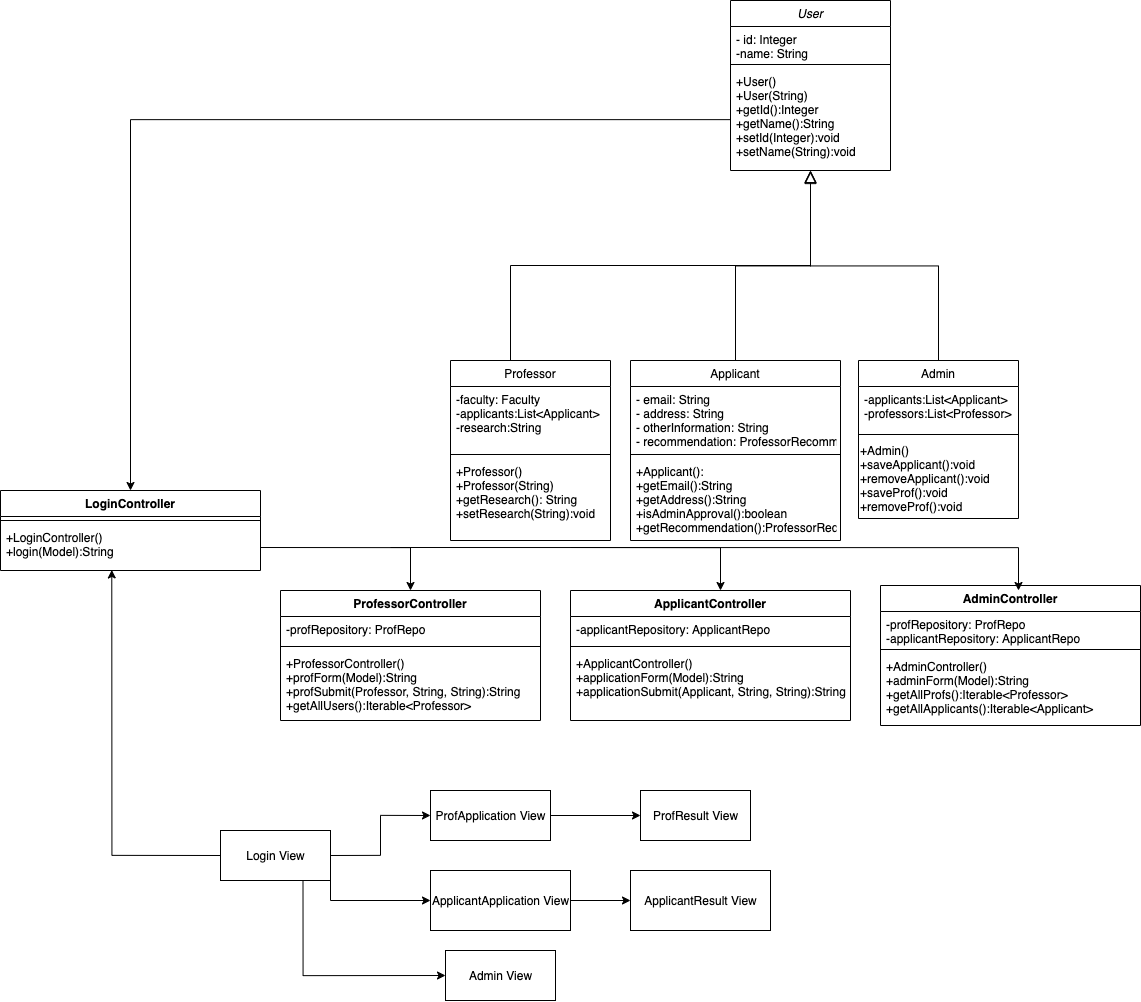

The diagram above was exported from draw.io. Its source (the exported page's mxGraphModel, read from the mxfile embedded in the PNG):
<mxGraphModel dx="3758" dy="1426" grid="1" gridSize="10" guides="1" tooltips="1" connect="1" arrows="1" fold="1" page="1" pageScale="1" pageWidth="827" pageHeight="1169" math="0" shadow="0">
  <root>
    <mxCell id="WIyWlLk6GJQsqaUBKTNV-0" />
    <mxCell id="WIyWlLk6GJQsqaUBKTNV-1" parent="WIyWlLk6GJQsqaUBKTNV-0" />
    <mxCell id="zkfFHV4jXpPFQw0GAbJ--6" value="Applicant" style="swimlane;fontStyle=0;align=center;verticalAlign=top;childLayout=stackLayout;horizontal=1;startSize=26;horizontalStack=0;resizeParent=1;resizeLast=0;collapsible=1;marginBottom=0;rounded=0;shadow=0;strokeWidth=1;" parent="WIyWlLk6GJQsqaUBKTNV-1" vertex="1">
      <mxGeometry x="120" y="360" width="210" height="180" as="geometry">
        <mxRectangle x="130" y="380" width="160" height="26" as="alternateBounds" />
      </mxGeometry>
    </mxCell>
    <mxCell id="zkfFHV4jXpPFQw0GAbJ--7" value="- email: String&#10;- address: String&#10;- otherInformation: String&#10;- recommendation: ProfessorRecommendation" style="text;align=left;verticalAlign=top;spacingLeft=4;spacingRight=4;overflow=hidden;rotatable=0;points=[[0,0.5],[1,0.5]];portConstraint=eastwest;" parent="zkfFHV4jXpPFQw0GAbJ--6" vertex="1">
      <mxGeometry y="26" width="210" height="64" as="geometry" />
    </mxCell>
    <mxCell id="zkfFHV4jXpPFQw0GAbJ--9" value="" style="line;html=1;strokeWidth=1;align=left;verticalAlign=middle;spacingTop=-1;spacingLeft=3;spacingRight=3;rotatable=0;labelPosition=right;points=[];portConstraint=eastwest;" parent="zkfFHV4jXpPFQw0GAbJ--6" vertex="1">
      <mxGeometry y="90" width="210" height="8" as="geometry" />
    </mxCell>
    <mxCell id="zkfFHV4jXpPFQw0GAbJ--10" value="+Applicant():&#10;+getEmail():String&#10;+getAddress():String&#10;+isAdminApproval():boolean&#10;+getRecommendation():ProfessorRecommendation" style="text;align=left;verticalAlign=top;spacingLeft=4;spacingRight=4;overflow=hidden;rotatable=0;points=[[0,0.5],[1,0.5]];portConstraint=eastwest;fontStyle=0" parent="zkfFHV4jXpPFQw0GAbJ--6" vertex="1">
      <mxGeometry y="98" width="210" height="82" as="geometry" />
    </mxCell>
    <mxCell id="zkfFHV4jXpPFQw0GAbJ--12" value="" style="endArrow=block;endSize=10;endFill=0;shadow=0;strokeWidth=1;rounded=0;edgeStyle=elbowEdgeStyle;elbow=vertical;" parent="WIyWlLk6GJQsqaUBKTNV-1" source="zkfFHV4jXpPFQw0GAbJ--6" target="zkfFHV4jXpPFQw0GAbJ--0" edge="1">
      <mxGeometry width="160" relative="1" as="geometry">
        <mxPoint x="200" y="203" as="sourcePoint" />
        <mxPoint x="200" y="203" as="targetPoint" />
      </mxGeometry>
    </mxCell>
    <mxCell id="zkfFHV4jXpPFQw0GAbJ--16" value="" style="endArrow=block;endSize=10;endFill=0;shadow=0;strokeWidth=1;rounded=0;edgeStyle=elbowEdgeStyle;elbow=vertical;" parent="WIyWlLk6GJQsqaUBKTNV-1" source="zkfFHV4jXpPFQw0GAbJ--13" target="zkfFHV4jXpPFQw0GAbJ--0" edge="1">
      <mxGeometry width="160" relative="1" as="geometry">
        <mxPoint x="210" y="373" as="sourcePoint" />
        <mxPoint x="310" y="271" as="targetPoint" />
      </mxGeometry>
    </mxCell>
    <mxCell id="2rzxKkUTCxIzDYO0Tdg3-0" value="Professor" style="swimlane;fontStyle=0;align=center;verticalAlign=top;childLayout=stackLayout;horizontal=1;startSize=26;horizontalStack=0;resizeParent=1;resizeLast=0;collapsible=1;marginBottom=0;rounded=0;shadow=0;strokeWidth=1;" vertex="1" parent="WIyWlLk6GJQsqaUBKTNV-1">
      <mxGeometry x="-60" y="360" width="160" height="180" as="geometry">
        <mxRectangle x="130" y="380" width="160" height="26" as="alternateBounds" />
      </mxGeometry>
    </mxCell>
    <mxCell id="2rzxKkUTCxIzDYO0Tdg3-1" value="-faculty: Faculty&#10;-applicants:List&lt;Applicant&gt;&#10;-research:String" style="text;align=left;verticalAlign=top;spacingLeft=4;spacingRight=4;overflow=hidden;rotatable=0;points=[[0,0.5],[1,0.5]];portConstraint=eastwest;" vertex="1" parent="2rzxKkUTCxIzDYO0Tdg3-0">
      <mxGeometry y="26" width="160" height="64" as="geometry" />
    </mxCell>
    <mxCell id="2rzxKkUTCxIzDYO0Tdg3-3" value="" style="line;html=1;strokeWidth=1;align=left;verticalAlign=middle;spacingTop=-1;spacingLeft=3;spacingRight=3;rotatable=0;labelPosition=right;points=[];portConstraint=eastwest;" vertex="1" parent="2rzxKkUTCxIzDYO0Tdg3-0">
      <mxGeometry y="90" width="160" height="8" as="geometry" />
    </mxCell>
    <mxCell id="2rzxKkUTCxIzDYO0Tdg3-5" value="+Professor()&#10;+Professor(String)&#10;+getResearch(): String&#10;+setResearch(String):void" style="text;align=left;verticalAlign=top;spacingLeft=4;spacingRight=4;overflow=hidden;rotatable=0;points=[[0,0.5],[1,0.5]];portConstraint=eastwest;" vertex="1" parent="2rzxKkUTCxIzDYO0Tdg3-0">
      <mxGeometry y="98" width="160" height="82" as="geometry" />
    </mxCell>
    <mxCell id="zkfFHV4jXpPFQw0GAbJ--0" value="User" style="swimlane;fontStyle=2;align=center;verticalAlign=top;childLayout=stackLayout;horizontal=1;startSize=26;horizontalStack=0;resizeParent=1;resizeLast=0;collapsible=1;marginBottom=0;rounded=0;shadow=0;strokeWidth=1;" parent="WIyWlLk6GJQsqaUBKTNV-1" vertex="1">
      <mxGeometry x="220" width="160" height="170" as="geometry">
        <mxRectangle x="230" y="140" width="160" height="26" as="alternateBounds" />
      </mxGeometry>
    </mxCell>
    <mxCell id="zkfFHV4jXpPFQw0GAbJ--1" value="- id: Integer&#10;-name: String" style="text;align=left;verticalAlign=top;spacingLeft=4;spacingRight=4;overflow=hidden;rotatable=0;points=[[0,0.5],[1,0.5]];portConstraint=eastwest;" parent="zkfFHV4jXpPFQw0GAbJ--0" vertex="1">
      <mxGeometry y="26" width="160" height="34" as="geometry" />
    </mxCell>
    <mxCell id="zkfFHV4jXpPFQw0GAbJ--4" value="" style="line;html=1;strokeWidth=1;align=left;verticalAlign=middle;spacingTop=-1;spacingLeft=3;spacingRight=3;rotatable=0;labelPosition=right;points=[];portConstraint=eastwest;" parent="zkfFHV4jXpPFQw0GAbJ--0" vertex="1">
      <mxGeometry y="60" width="160" height="8" as="geometry" />
    </mxCell>
    <mxCell id="zkfFHV4jXpPFQw0GAbJ--5" value="+User()&#10;+User(String)&#10;+getId():Integer&#10;+getName():String&#10;+setId(Integer):void&#10;+setName(String):void" style="text;align=left;verticalAlign=top;spacingLeft=4;spacingRight=4;overflow=hidden;rotatable=0;points=[[0,0.5],[1,0.5]];portConstraint=eastwest;" parent="zkfFHV4jXpPFQw0GAbJ--0" vertex="1">
      <mxGeometry y="68" width="160" height="102" as="geometry" />
    </mxCell>
    <mxCell id="zkfFHV4jXpPFQw0GAbJ--13" value="Admin" style="swimlane;fontStyle=0;align=center;verticalAlign=top;childLayout=stackLayout;horizontal=1;startSize=26;horizontalStack=0;resizeParent=1;resizeLast=0;collapsible=1;marginBottom=0;rounded=0;shadow=0;strokeWidth=1;" parent="WIyWlLk6GJQsqaUBKTNV-1" vertex="1">
      <mxGeometry x="348" y="360" width="160" height="158" as="geometry">
        <mxRectangle x="340" y="380" width="170" height="26" as="alternateBounds" />
      </mxGeometry>
    </mxCell>
    <mxCell id="zkfFHV4jXpPFQw0GAbJ--14" value="-applicants:List&lt;Applicant&gt;&#10;-professors:List&lt;Professor&gt;&#10;" style="text;align=left;verticalAlign=top;spacingLeft=4;spacingRight=4;overflow=hidden;rotatable=0;points=[[0,0.5],[1,0.5]];portConstraint=eastwest;" parent="zkfFHV4jXpPFQw0GAbJ--13" vertex="1">
      <mxGeometry y="26" width="160" height="44" as="geometry" />
    </mxCell>
    <mxCell id="zkfFHV4jXpPFQw0GAbJ--15" value="" style="line;html=1;strokeWidth=1;align=left;verticalAlign=middle;spacingTop=-1;spacingLeft=3;spacingRight=3;rotatable=0;labelPosition=right;points=[];portConstraint=eastwest;" parent="zkfFHV4jXpPFQw0GAbJ--13" vertex="1">
      <mxGeometry y="70" width="160" height="8" as="geometry" />
    </mxCell>
    <mxCell id="2rzxKkUTCxIzDYO0Tdg3-8" value="+Admin()&lt;br&gt;+saveApplicant():void&lt;br&gt;+removeApplicant():void&lt;br&gt;+saveProf():void&lt;br&gt;+removeProf():void" style="text;html=1;align=left;verticalAlign=middle;resizable=0;points=[];autosize=1;" vertex="1" parent="zkfFHV4jXpPFQw0GAbJ--13">
      <mxGeometry y="78" width="160" height="80" as="geometry" />
    </mxCell>
    <mxCell id="2rzxKkUTCxIzDYO0Tdg3-6" value="" style="endArrow=block;endSize=10;endFill=0;shadow=0;strokeWidth=1;rounded=0;edgeStyle=elbowEdgeStyle;elbow=vertical;entryX=0.5;entryY=1.01;entryDx=0;entryDy=0;entryPerimeter=0;" edge="1" parent="WIyWlLk6GJQsqaUBKTNV-1" target="zkfFHV4jXpPFQw0GAbJ--5">
      <mxGeometry width="160" relative="1" as="geometry">
        <mxPoint y="360" as="sourcePoint" />
        <mxPoint x="75" y="170" as="targetPoint" />
        <Array as="points">
          <mxPoint x="250" y="265" />
        </Array>
      </mxGeometry>
    </mxCell>
    <mxCell id="2rzxKkUTCxIzDYO0Tdg3-10" value="ProfessorController" style="swimlane;fontStyle=1;align=center;verticalAlign=top;childLayout=stackLayout;horizontal=1;startSize=26;horizontalStack=0;resizeParent=1;resizeParentMax=0;resizeLast=0;collapsible=1;marginBottom=0;" vertex="1" parent="WIyWlLk6GJQsqaUBKTNV-1">
      <mxGeometry x="-230" y="590" width="260" height="130" as="geometry" />
    </mxCell>
    <mxCell id="2rzxKkUTCxIzDYO0Tdg3-11" value="-profRepository: ProfRepo" style="text;strokeColor=none;fillColor=none;align=left;verticalAlign=top;spacingLeft=4;spacingRight=4;overflow=hidden;rotatable=0;points=[[0,0.5],[1,0.5]];portConstraint=eastwest;" vertex="1" parent="2rzxKkUTCxIzDYO0Tdg3-10">
      <mxGeometry y="26" width="260" height="26" as="geometry" />
    </mxCell>
    <mxCell id="2rzxKkUTCxIzDYO0Tdg3-12" value="" style="line;strokeWidth=1;fillColor=none;align=left;verticalAlign=middle;spacingTop=-1;spacingLeft=3;spacingRight=3;rotatable=0;labelPosition=right;points=[];portConstraint=eastwest;" vertex="1" parent="2rzxKkUTCxIzDYO0Tdg3-10">
      <mxGeometry y="52" width="260" height="8" as="geometry" />
    </mxCell>
    <mxCell id="2rzxKkUTCxIzDYO0Tdg3-13" value="+ProfessorController()&#10;+profForm(Model):String&#10;+profSubmit(Professor, String, String):String&#10;+getAllUsers():Iterable&lt;Professor&gt;" style="text;strokeColor=none;fillColor=none;align=left;verticalAlign=top;spacingLeft=4;spacingRight=4;overflow=hidden;rotatable=0;points=[[0,0.5],[1,0.5]];portConstraint=eastwest;" vertex="1" parent="2rzxKkUTCxIzDYO0Tdg3-10">
      <mxGeometry y="60" width="260" height="70" as="geometry" />
    </mxCell>
    <mxCell id="2rzxKkUTCxIzDYO0Tdg3-14" value="ApplicantController" style="swimlane;fontStyle=1;align=center;verticalAlign=top;childLayout=stackLayout;horizontal=1;startSize=26;horizontalStack=0;resizeParent=1;resizeParentMax=0;resizeLast=0;collapsible=1;marginBottom=0;" vertex="1" parent="WIyWlLk6GJQsqaUBKTNV-1">
      <mxGeometry x="60" y="590" width="280" height="130" as="geometry" />
    </mxCell>
    <mxCell id="2rzxKkUTCxIzDYO0Tdg3-15" value="-applicantRepository: ApplicantRepo" style="text;strokeColor=none;fillColor=none;align=left;verticalAlign=top;spacingLeft=4;spacingRight=4;overflow=hidden;rotatable=0;points=[[0,0.5],[1,0.5]];portConstraint=eastwest;" vertex="1" parent="2rzxKkUTCxIzDYO0Tdg3-14">
      <mxGeometry y="26" width="280" height="26" as="geometry" />
    </mxCell>
    <mxCell id="2rzxKkUTCxIzDYO0Tdg3-16" value="" style="line;strokeWidth=1;fillColor=none;align=left;verticalAlign=middle;spacingTop=-1;spacingLeft=3;spacingRight=3;rotatable=0;labelPosition=right;points=[];portConstraint=eastwest;" vertex="1" parent="2rzxKkUTCxIzDYO0Tdg3-14">
      <mxGeometry y="52" width="280" height="8" as="geometry" />
    </mxCell>
    <mxCell id="2rzxKkUTCxIzDYO0Tdg3-17" value="+ApplicantController()&#10;+applicationForm(Model):String&#10;+applicationSubmit(Applicant, String, String):String" style="text;strokeColor=none;fillColor=none;align=left;verticalAlign=top;spacingLeft=4;spacingRight=4;overflow=hidden;rotatable=0;points=[[0,0.5],[1,0.5]];portConstraint=eastwest;" vertex="1" parent="2rzxKkUTCxIzDYO0Tdg3-14">
      <mxGeometry y="60" width="280" height="70" as="geometry" />
    </mxCell>
    <mxCell id="2rzxKkUTCxIzDYO0Tdg3-18" value="AdminController" style="swimlane;fontStyle=1;align=center;verticalAlign=top;childLayout=stackLayout;horizontal=1;startSize=26;horizontalStack=0;resizeParent=1;resizeParentMax=0;resizeLast=0;collapsible=1;marginBottom=0;" vertex="1" parent="WIyWlLk6GJQsqaUBKTNV-1">
      <mxGeometry x="370" y="585" width="260" height="140" as="geometry" />
    </mxCell>
    <mxCell id="2rzxKkUTCxIzDYO0Tdg3-19" value="-profRepository: ProfRepo&#10;-applicantRepository: ApplicantRepo" style="text;strokeColor=none;fillColor=none;align=left;verticalAlign=top;spacingLeft=4;spacingRight=4;overflow=hidden;rotatable=0;points=[[0,0.5],[1,0.5]];portConstraint=eastwest;" vertex="1" parent="2rzxKkUTCxIzDYO0Tdg3-18">
      <mxGeometry y="26" width="260" height="34" as="geometry" />
    </mxCell>
    <mxCell id="2rzxKkUTCxIzDYO0Tdg3-20" value="" style="line;strokeWidth=1;fillColor=none;align=left;verticalAlign=middle;spacingTop=-1;spacingLeft=3;spacingRight=3;rotatable=0;labelPosition=right;points=[];portConstraint=eastwest;" vertex="1" parent="2rzxKkUTCxIzDYO0Tdg3-18">
      <mxGeometry y="60" width="260" height="8" as="geometry" />
    </mxCell>
    <mxCell id="2rzxKkUTCxIzDYO0Tdg3-21" value="+AdminController()&#10;+adminForm(Model):String&#10;+getAllProfs():Iterable&lt;Professor&gt;&#10;+getAllApplicants():Iterable&lt;Applicant&gt;" style="text;strokeColor=none;fillColor=none;align=left;verticalAlign=top;spacingLeft=4;spacingRight=4;overflow=hidden;rotatable=0;points=[[0,0.5],[1,0.5]];portConstraint=eastwest;" vertex="1" parent="2rzxKkUTCxIzDYO0Tdg3-18">
      <mxGeometry y="68" width="260" height="72" as="geometry" />
    </mxCell>
    <mxCell id="2rzxKkUTCxIzDYO0Tdg3-22" value="ProfResult View" style="html=1;" vertex="1" parent="WIyWlLk6GJQsqaUBKTNV-1">
      <mxGeometry x="130" y="790" width="110" height="50" as="geometry" />
    </mxCell>
    <mxCell id="2rzxKkUTCxIzDYO0Tdg3-23" value="Admin View" style="html=1;" vertex="1" parent="WIyWlLk6GJQsqaUBKTNV-1">
      <mxGeometry x="-65" y="950" width="110" height="50" as="geometry" />
    </mxCell>
    <mxCell id="2rzxKkUTCxIzDYO0Tdg3-33" style="edgeStyle=orthogonalEdgeStyle;rounded=0;orthogonalLoop=1;jettySize=auto;html=1;exitX=1;exitY=0.5;exitDx=0;exitDy=0;" edge="1" parent="WIyWlLk6GJQsqaUBKTNV-1" source="2rzxKkUTCxIzDYO0Tdg3-24" target="2rzxKkUTCxIzDYO0Tdg3-26">
      <mxGeometry relative="1" as="geometry" />
    </mxCell>
    <mxCell id="2rzxKkUTCxIzDYO0Tdg3-24" value="ApplicantApplication View" style="html=1;" vertex="1" parent="WIyWlLk6GJQsqaUBKTNV-1">
      <mxGeometry x="-80" y="870" width="140" height="60" as="geometry" />
    </mxCell>
    <mxCell id="2rzxKkUTCxIzDYO0Tdg3-29" style="edgeStyle=orthogonalEdgeStyle;rounded=0;orthogonalLoop=1;jettySize=auto;html=1;exitX=1;exitY=0.5;exitDx=0;exitDy=0;entryX=0;entryY=0.5;entryDx=0;entryDy=0;" edge="1" parent="WIyWlLk6GJQsqaUBKTNV-1" source="2rzxKkUTCxIzDYO0Tdg3-25" target="2rzxKkUTCxIzDYO0Tdg3-27">
      <mxGeometry relative="1" as="geometry" />
    </mxCell>
    <mxCell id="2rzxKkUTCxIzDYO0Tdg3-30" style="edgeStyle=orthogonalEdgeStyle;rounded=0;orthogonalLoop=1;jettySize=auto;html=1;exitX=1;exitY=1;exitDx=0;exitDy=0;" edge="1" parent="WIyWlLk6GJQsqaUBKTNV-1" source="2rzxKkUTCxIzDYO0Tdg3-25" target="2rzxKkUTCxIzDYO0Tdg3-24">
      <mxGeometry relative="1" as="geometry" />
    </mxCell>
    <mxCell id="2rzxKkUTCxIzDYO0Tdg3-31" style="edgeStyle=orthogonalEdgeStyle;rounded=0;orthogonalLoop=1;jettySize=auto;html=1;exitX=0.75;exitY=1;exitDx=0;exitDy=0;entryX=0;entryY=0.5;entryDx=0;entryDy=0;" edge="1" parent="WIyWlLk6GJQsqaUBKTNV-1" source="2rzxKkUTCxIzDYO0Tdg3-25" target="2rzxKkUTCxIzDYO0Tdg3-23">
      <mxGeometry relative="1" as="geometry" />
    </mxCell>
    <mxCell id="2rzxKkUTCxIzDYO0Tdg3-43" style="edgeStyle=orthogonalEdgeStyle;rounded=0;orthogonalLoop=1;jettySize=auto;html=1;exitX=0;exitY=0.5;exitDx=0;exitDy=0;entryX=0.428;entryY=0.988;entryDx=0;entryDy=0;entryPerimeter=0;" edge="1" parent="WIyWlLk6GJQsqaUBKTNV-1" source="2rzxKkUTCxIzDYO0Tdg3-25" target="2rzxKkUTCxIzDYO0Tdg3-37">
      <mxGeometry relative="1" as="geometry" />
    </mxCell>
    <mxCell id="2rzxKkUTCxIzDYO0Tdg3-25" value="Login View" style="html=1;" vertex="1" parent="WIyWlLk6GJQsqaUBKTNV-1">
      <mxGeometry x="-290" y="830" width="110" height="50" as="geometry" />
    </mxCell>
    <mxCell id="2rzxKkUTCxIzDYO0Tdg3-26" value="ApplicantResult View" style="html=1;" vertex="1" parent="WIyWlLk6GJQsqaUBKTNV-1">
      <mxGeometry x="120" y="870" width="140" height="60" as="geometry" />
    </mxCell>
    <mxCell id="2rzxKkUTCxIzDYO0Tdg3-32" style="edgeStyle=orthogonalEdgeStyle;rounded=0;orthogonalLoop=1;jettySize=auto;html=1;exitX=1;exitY=0.5;exitDx=0;exitDy=0;entryX=0;entryY=0.5;entryDx=0;entryDy=0;" edge="1" parent="WIyWlLk6GJQsqaUBKTNV-1" source="2rzxKkUTCxIzDYO0Tdg3-27" target="2rzxKkUTCxIzDYO0Tdg3-22">
      <mxGeometry relative="1" as="geometry" />
    </mxCell>
    <mxCell id="2rzxKkUTCxIzDYO0Tdg3-27" value="ProfApplication View" style="html=1;" vertex="1" parent="WIyWlLk6GJQsqaUBKTNV-1">
      <mxGeometry x="-80" y="790" width="120" height="50" as="geometry" />
    </mxCell>
    <mxCell id="2rzxKkUTCxIzDYO0Tdg3-34" value="LoginController" style="swimlane;fontStyle=1;align=center;verticalAlign=top;childLayout=stackLayout;horizontal=1;startSize=26;horizontalStack=0;resizeParent=1;resizeParentMax=0;resizeLast=0;collapsible=1;marginBottom=0;" vertex="1" parent="WIyWlLk6GJQsqaUBKTNV-1">
      <mxGeometry x="-510" y="490" width="260" height="80" as="geometry" />
    </mxCell>
    <mxCell id="2rzxKkUTCxIzDYO0Tdg3-36" value="" style="line;strokeWidth=1;fillColor=none;align=left;verticalAlign=middle;spacingTop=-1;spacingLeft=3;spacingRight=3;rotatable=0;labelPosition=right;points=[];portConstraint=eastwest;" vertex="1" parent="2rzxKkUTCxIzDYO0Tdg3-34">
      <mxGeometry y="26" width="260" height="8" as="geometry" />
    </mxCell>
    <mxCell id="2rzxKkUTCxIzDYO0Tdg3-37" value="+LoginController()&#10;+login(Model):String" style="text;strokeColor=none;fillColor=none;align=left;verticalAlign=top;spacingLeft=4;spacingRight=4;overflow=hidden;rotatable=0;points=[[0,0.5],[1,0.5]];portConstraint=eastwest;" vertex="1" parent="2rzxKkUTCxIzDYO0Tdg3-34">
      <mxGeometry y="34" width="260" height="46" as="geometry" />
    </mxCell>
    <mxCell id="2rzxKkUTCxIzDYO0Tdg3-38" style="edgeStyle=orthogonalEdgeStyle;rounded=0;orthogonalLoop=1;jettySize=auto;html=1;exitX=1;exitY=0.5;exitDx=0;exitDy=0;entryX=0.5;entryY=0;entryDx=0;entryDy=0;" edge="1" parent="WIyWlLk6GJQsqaUBKTNV-1" source="2rzxKkUTCxIzDYO0Tdg3-37" target="2rzxKkUTCxIzDYO0Tdg3-10">
      <mxGeometry relative="1" as="geometry" />
    </mxCell>
    <mxCell id="2rzxKkUTCxIzDYO0Tdg3-39" style="edgeStyle=orthogonalEdgeStyle;rounded=0;orthogonalLoop=1;jettySize=auto;html=1;entryX=0.5;entryY=0;entryDx=0;entryDy=0;" edge="1" parent="WIyWlLk6GJQsqaUBKTNV-1">
      <mxGeometry relative="1" as="geometry">
        <mxPoint x="-120" y="547" as="sourcePoint" />
        <mxPoint x="508" y="590" as="targetPoint" />
      </mxGeometry>
    </mxCell>
    <mxCell id="2rzxKkUTCxIzDYO0Tdg3-40" style="edgeStyle=orthogonalEdgeStyle;rounded=0;orthogonalLoop=1;jettySize=auto;html=1;exitX=1;exitY=0.5;exitDx=0;exitDy=0;entryX=0.5;entryY=0;entryDx=0;entryDy=0;" edge="1" parent="WIyWlLk6GJQsqaUBKTNV-1">
      <mxGeometry relative="1" as="geometry">
        <mxPoint x="59.99999999999977" y="547" as="sourcePoint" />
        <mxPoint x="210" y="590" as="targetPoint" />
      </mxGeometry>
    </mxCell>
    <mxCell id="2rzxKkUTCxIzDYO0Tdg3-44" style="edgeStyle=orthogonalEdgeStyle;rounded=0;orthogonalLoop=1;jettySize=auto;html=1;" edge="1" parent="WIyWlLk6GJQsqaUBKTNV-1" source="zkfFHV4jXpPFQw0GAbJ--5" target="2rzxKkUTCxIzDYO0Tdg3-34">
      <mxGeometry relative="1" as="geometry" />
    </mxCell>
  </root>
</mxGraphModel>